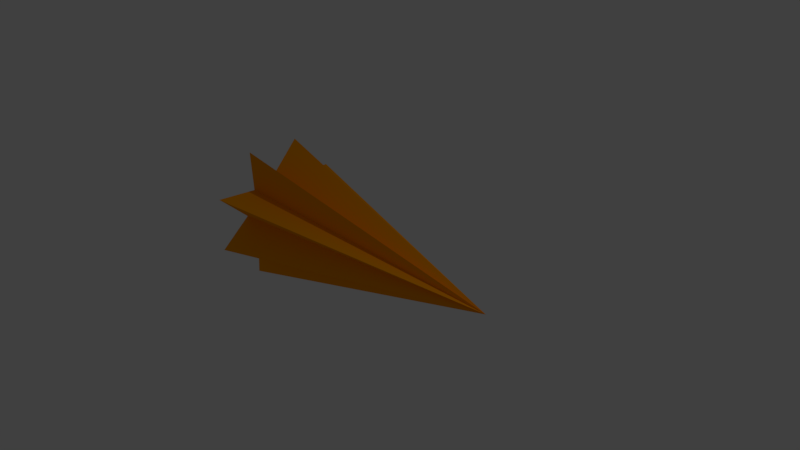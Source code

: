 # Source: Enemy_Shot.blend  (saved by Blender 2.79.0; exported with 4.5.12 LTS)
import bpy
from mathutils import Matrix  # noqa: F401  (used for matrix-valued properties, if any)

bpy.ops.wm.read_factory_settings(use_empty=True)
scene = bpy.context.scene
scene.name = 'Scene'

# ---- collections
col_collection_1 = bpy.data.collections.new('Collection 1'); scene.collection.children.link(col_collection_1)

# ---- materials (node trees are filled in below, after node groups)
mat_enemy_shot = bpy.data.materials.new('Enemy Shot')
mat_enemy_shot.alpha_threshold = 0.0
mat_enemy_shot.use_transparent_shadow = False
mat_enemy_shot.diffuse_color = (1.0, 0.3687, 0.0, 1.0)
mat_enemy_shot.roughness = 0.5
mat_enemy_shot.line_color = (0.0, 0.0, 0.0, 1.0)

# ---- material node trees

# ---- world
world_world = bpy.data.worlds.new('World'); scene.world = world_world
world_world.color = (0.05088, 0.05088, 0.05088)
world_world.use_sun_shadow = False
world_world.sun_shadow_jitter_overblur = 0.0
world_world.cycles.sampling_method = 'MANUAL'

# ---- cameras
cam_camera = bpy.data.cameras.new('Camera')
cam_camera.clip_end = 100.0
cam_camera.lens = 35.0
cam_camera.sensor_width = 32.0
cam_camera.sensor_height = 18.0
cam_camera.ortho_scale = 7.314
cam_camera.dof.focus_distance = 0.0
cam_camera.dof.aperture_fstop = 128.0

# ---- lights
light_lamp = bpy.data.lights.new('Lamp', 'POINT')
light_lamp.transmission_factor = 0.0
light_lamp.cutoff_distance = 30.0
light_lamp.energy = 100.0
light_lamp.shadow_buffer_clip_start = 1.001
light_lamp.shadow_soft_size = 0.1
light_lamp.shadow_maximum_resolution = 0.006
light_lamp.use_absolute_resolution = True

# ---- meshes
me_cone = bpy.data.meshes.new('Cone')
me_cone.from_pydata([(-2.0, 0.5, -1.994e-07), (-2.0, 0.9239, -0.3827), (-2.0, 0.3536, -0.3536), (-2.0, 0.3827, -0.9239), (-2.0, -2.186e-08, -0.5), (-2.0, -0.3827, -0.9239), (-2.0, -0.3536, -0.3536), (-2.0, -0.9239, -0.3827), (-2.0, -0.5, -2.749e-07), (-2.0, -0.9239, 0.3827), (-2.0, -0.3536, 0.3536), (2.0, 0.0, 1.51e-07), (-2.0, -0.3827, 0.9239), (-2.0, 5.962e-09, 0.5), (-2.0, 0.3827, 0.9239), (-2.0, 0.3536, 0.3536), (-2.0, 0.9239, 0.3827)], [], [(0, 11, 1), (1, 11, 2), (2, 11, 3), (3, 11, 4), (4, 11, 5), (5, 11, 6), (6, 11, 7), (7, 11, 8), (8, 11, 9), (9, 11, 10), (10, 11, 12), (12, 11, 13), (13, 11, 14), (14, 11, 15), (15, 11, 16), (16, 11, 0), (0, 1, 2, 3, 4, 5, 6, 7, 8, 9, 10, 12, 13, 14, 15, 16)])
me_cone.materials.append(mat_enemy_shot)
me_cone.use_remesh_preserve_volume = False
me_cone.use_remesh_preserve_attributes = False
me_cone.use_mirror_vertex_groups = False
me_cone.update()

# ---- objects
ob_enemy_shot = bpy.data.objects.new('Enemy Shot', me_cone)
ob_lamp = bpy.data.objects.new('Lamp', light_lamp)
ob_camera = bpy.data.objects.new('Camera', cam_camera)

# ---- transforms, parenting, visibility, modifiers, constraints
ob_enemy_shot.location = (0.0, 0.0, 0.0)
ob_enemy_shot.lineart.crease_threshold = 0.0
ob_lamp.location = (4.076, 1.005, 5.904)
ob_lamp.rotation_euler = (0.6503, 0.05522, 1.866)
ob_lamp.lock_rotations_4d = False
ob_lamp.empty_display_type = 'ARROWS'
ob_lamp.color = (0.0, 0.0, 0.0, 0.0)
ob_lamp.lineart.crease_threshold = 0.0
ob_camera.location = (7.481, -6.508, 5.344)
ob_camera.rotation_euler = (1.109, 0.0, 0.8149)
ob_camera.lock_rotations_4d = False
ob_camera.empty_display_type = 'ARROWS'
ob_camera.color = (0.0, 0.0, 0.0, 0.0)
ob_camera.display_type = 'WIRE'
ob_camera.lineart.crease_threshold = 0.0

# ---- collection membership
col_collection_1.objects.link(ob_enemy_shot)
col_collection_1.objects.link(ob_lamp)
col_collection_1.objects.link(ob_camera)

# ---- scene / render settings (as saved in the file)
scene.camera = ob_camera
scene.frame_start = 1; scene.frame_end = 250; scene.frame_set(1)
scene.render.engine = 'BLENDER_EEVEE_NEXT'
scene.render.resolution_percentage = 50
scene.render.dither_intensity = 0.0
scene.cycles.use_denoising = False
scene.cycles.samples = 128
scene.cycles.sampling_pattern = 'TABULATED_SOBOL'
scene.cycles.use_adaptive_sampling = False
scene.cycles.use_light_tree = False
scene.cycles.blur_glossy = 0.0
scene.cycles.sample_clamp_indirect = 0.0
scene.view_settings.view_transform = 'Standard'
bpy.context.view_layer.update()
